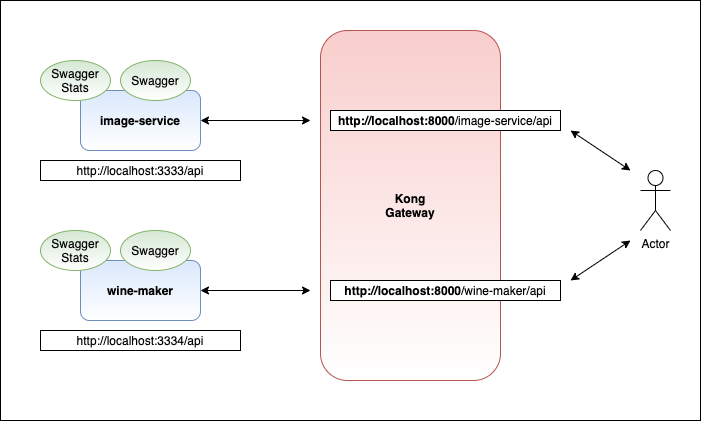

The diagram above was exported from draw.io. Its source (the exported page's mxGraphModel, read from the mxfile embedded in the PNG):
<mxGraphModel dx="1426" dy="769" grid="1" gridSize="10" guides="1" tooltips="1" connect="1" arrows="1" fold="1" page="1" pageScale="1" pageWidth="827" pageHeight="1169" math="0" shadow="0">
  <root>
    <mxCell id="0" />
    <mxCell id="1" parent="0" />
    <mxCell id="sZKc6V5-_64eS52FMROn-19" value="" style="rounded=0;whiteSpace=wrap;html=1;labelBackgroundColor=none;labelBorderColor=none;" vertex="1" parent="1">
      <mxGeometry x="80" y="190" width="700" height="420" as="geometry" />
    </mxCell>
    <mxCell id="sZKc6V5-_64eS52FMROn-1" value="image-service" style="rounded=1;whiteSpace=wrap;html=1;fillColor=#dae8fc;strokeColor=#6c8ebf;gradientColor=#ffffff;fontStyle=1" vertex="1" parent="1">
      <mxGeometry x="160" y="280" width="120" height="60" as="geometry" />
    </mxCell>
    <mxCell id="sZKc6V5-_64eS52FMROn-3" value="Swagger" style="ellipse;whiteSpace=wrap;html=1;fillColor=#d5e8d4;strokeColor=#82b366;gradientColor=#ffffff;" vertex="1" parent="1">
      <mxGeometry x="200" y="250" width="70" height="40" as="geometry" />
    </mxCell>
    <mxCell id="sZKc6V5-_64eS52FMROn-4" value="Swagger Stats" style="ellipse;whiteSpace=wrap;html=1;fillColor=#d5e8d4;strokeColor=#82b366;gradientColor=#ffffff;" vertex="1" parent="1">
      <mxGeometry x="120" y="250" width="70" height="40" as="geometry" />
    </mxCell>
    <mxCell id="sZKc6V5-_64eS52FMROn-6" value="http://localhost:3333/api" style="rounded=0;whiteSpace=wrap;html=1;" vertex="1" parent="1">
      <mxGeometry x="120" y="350" width="200" height="20" as="geometry" />
    </mxCell>
    <mxCell id="sZKc6V5-_64eS52FMROn-7" value="wine-maker" style="rounded=1;whiteSpace=wrap;html=1;fillColor=#dae8fc;strokeColor=#6c8ebf;gradientColor=#ffffff;fontStyle=1" vertex="1" parent="1">
      <mxGeometry x="160" y="450" width="120" height="60" as="geometry" />
    </mxCell>
    <mxCell id="sZKc6V5-_64eS52FMROn-8" value="Swagger" style="ellipse;whiteSpace=wrap;html=1;fillColor=#d5e8d4;strokeColor=#82b366;gradientColor=#ffffff;" vertex="1" parent="1">
      <mxGeometry x="200" y="420" width="70" height="40" as="geometry" />
    </mxCell>
    <mxCell id="sZKc6V5-_64eS52FMROn-9" value="Swagger Stats" style="ellipse;whiteSpace=wrap;html=1;fillColor=#d5e8d4;strokeColor=#82b366;gradientColor=#ffffff;" vertex="1" parent="1">
      <mxGeometry x="120" y="420" width="70" height="40" as="geometry" />
    </mxCell>
    <mxCell id="sZKc6V5-_64eS52FMROn-10" value="http://localhost:3334/api" style="rounded=0;whiteSpace=wrap;html=1;" vertex="1" parent="1">
      <mxGeometry x="120" y="520" width="200" height="20" as="geometry" />
    </mxCell>
    <mxCell id="sZKc6V5-_64eS52FMROn-11" value="Kong&lt;br&gt;Gateway" style="rounded=1;whiteSpace=wrap;html=1;fillColor=#f8cecc;strokeColor=#b85450;gradientColor=#ffffff;fontStyle=1" vertex="1" parent="1">
      <mxGeometry x="400" y="220" width="180" height="350" as="geometry" />
    </mxCell>
    <mxCell id="sZKc6V5-_64eS52FMROn-12" value="" style="endArrow=classic;startArrow=classic;html=1;rounded=0;exitX=1;exitY=0.5;exitDx=0;exitDy=0;" edge="1" parent="1" source="sZKc6V5-_64eS52FMROn-7">
      <mxGeometry width="50" height="50" relative="1" as="geometry">
        <mxPoint x="430" y="700" as="sourcePoint" />
        <mxPoint x="390" y="480" as="targetPoint" />
      </mxGeometry>
    </mxCell>
    <mxCell id="sZKc6V5-_64eS52FMROn-13" value="" style="endArrow=classic;startArrow=classic;html=1;rounded=0;exitX=1;exitY=0.5;exitDx=0;exitDy=0;" edge="1" parent="1" source="sZKc6V5-_64eS52FMROn-1">
      <mxGeometry width="50" height="50" relative="1" as="geometry">
        <mxPoint x="460" y="140" as="sourcePoint" />
        <mxPoint x="390" y="310" as="targetPoint" />
      </mxGeometry>
    </mxCell>
    <mxCell id="sZKc6V5-_64eS52FMROn-14" value="&lt;b&gt;http://localhost:8000&lt;/b&gt;/wine-maker/api" style="rounded=0;whiteSpace=wrap;html=1;" vertex="1" parent="1">
      <mxGeometry x="410" y="470" width="230" height="20" as="geometry" />
    </mxCell>
    <mxCell id="sZKc6V5-_64eS52FMROn-15" value="&lt;b&gt;http://localhost:8000&lt;/b&gt;/image-service/api" style="rounded=0;whiteSpace=wrap;html=1;" vertex="1" parent="1">
      <mxGeometry x="410" y="300" width="230" height="20" as="geometry" />
    </mxCell>
    <mxCell id="sZKc6V5-_64eS52FMROn-16" value="Actor" style="shape=umlActor;verticalLabelPosition=bottom;verticalAlign=top;html=1;outlineConnect=0;rounded=1;labelBackgroundColor=none;labelBorderColor=none;" vertex="1" parent="1">
      <mxGeometry x="720" y="360" width="30" height="60" as="geometry" />
    </mxCell>
    <mxCell id="sZKc6V5-_64eS52FMROn-17" value="" style="endArrow=classic;startArrow=classic;html=1;rounded=0;" edge="1" parent="1">
      <mxGeometry width="50" height="50" relative="1" as="geometry">
        <mxPoint x="650" y="320" as="sourcePoint" />
        <mxPoint x="710" y="360" as="targetPoint" />
      </mxGeometry>
    </mxCell>
    <mxCell id="sZKc6V5-_64eS52FMROn-18" value="" style="endArrow=classic;startArrow=classic;html=1;rounded=0;" edge="1" parent="1">
      <mxGeometry width="50" height="50" relative="1" as="geometry">
        <mxPoint x="650" y="470" as="sourcePoint" />
        <mxPoint x="710" y="430" as="targetPoint" />
      </mxGeometry>
    </mxCell>
  </root>
</mxGraphModel>